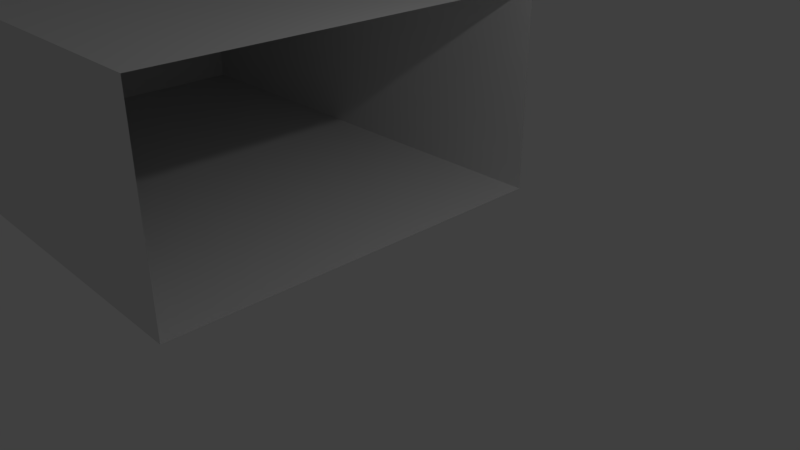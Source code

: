 # Source: BossRoom.blend  (saved by Blender 2.79.0; exported with 4.5.12 LTS)
import bpy
from mathutils import Matrix  # noqa: F401  (used for matrix-valued properties, if any)

bpy.ops.wm.read_factory_settings(use_empty=True)
scene = bpy.context.scene
scene.name = 'Scene'

# ---- collections
col_collection_1 = bpy.data.collections.new('Collection 1'); scene.collection.children.link(col_collection_1)

# ---- materials (node trees are filled in below, after node groups)
mat_tileset_gijs = bpy.data.materials.new('TileSet-Gijs')
mat_tileset_gijs.alpha_threshold = 0.0
mat_tileset_gijs.use_transparent_shadow = False
mat_tileset_gijs.roughness = 0.5
mat_tileset_gijs.line_color = (0.0, 0.0, 0.0, 1.0)
mat_door = bpy.data.materials.new('Door')
mat_door.alpha_threshold = 0.0
mat_door.use_transparent_shadow = False
mat_door.roughness = 0.5

# ---- material node trees

# ---- world
world_world = bpy.data.worlds.new('World'); scene.world = world_world
world_world.color = (0.05088, 0.05088, 0.05088)
world_world.use_sun_shadow = False
world_world.sun_shadow_jitter_overblur = 0.0
world_world.cycles.sampling_method = 'MANUAL'

# ---- cameras
cam_camera = bpy.data.cameras.new('Camera')
cam_camera.clip_end = 100.0
cam_camera.lens = 35.0
cam_camera.sensor_width = 32.0
cam_camera.sensor_height = 18.0
cam_camera.ortho_scale = 7.314
cam_camera.dof.focus_distance = 0.0
cam_camera.dof.aperture_fstop = 128.0

# ---- lights
light_lamp = bpy.data.lights.new('Lamp', 'POINT')
light_lamp.transmission_factor = 0.0
light_lamp.cutoff_distance = 30.0
light_lamp.energy = 100.0
light_lamp.shadow_buffer_clip_start = 1.001
light_lamp.shadow_soft_size = 0.1
light_lamp.shadow_maximum_resolution = 0.006
light_lamp.use_absolute_resolution = True

# ---- meshes
me_cube_001 = bpy.data.meshes.new('Cube.001')
me_cube_001.from_pydata([(-0.04984, -0.9938, -1.739e-05), (-0.04984, 0.006203, -1.739e-05), (-0.04984, 1.006, -1.739e-05), (-0.04984, 1.006, 1.0), (-0.04984, -0.9938, 1.0), (-0.04984, -0.9938, 2.0), (-0.04984, 0.006203, 2.0), (-0.04984, 1.006, 2.0), (-0.04984, 0.006203, 1.0)], [], [(4, 8, 6, 5), (8, 3, 7, 6), (0, 1, 8, 4), (1, 2, 3, 8)])
me_cube_001.polygons.foreach_set('material_index', [1, 1, 1, 1])
_uv = me_cube_001.uv_layers.new(name='UVMap')
_uv.uv.foreach_set('vector', [0.0003906, 0.3336, 0.4996, 0.3336, 0.4996, 0.6664, 0.0003906, 0.6664, 0.0003906, 0.0002604, 0.4996, 0.0002604, 0.4996, 0.3331, 0.0003906, 0.3331, 0.5004, 0.3336, 0.9996, 0.3336, 0.9996, 0.6664, 0.5004, 0.6664, 0.5004, 0.0002604, 0.9996, 0.0002604, 0.9996, 0.3331, 0.5004, 0.3331])
me_cube_001.materials.append(mat_tileset_gijs)
me_cube_001.materials.append(mat_door)
me_cube_001.use_remesh_preserve_volume = False
me_cube_001.use_remesh_preserve_attributes = False
me_cube_001.use_mirror_vertex_groups = False
me_cube_001.update()
me_cube = bpy.data.meshes.new('Cube')
me_cube.from_pydata([(0.0, 2.0, 0.0), (0.0, 3.0, 0.0), (-1.0, 3.0, 0.0), (-1.0, 2.0, 0.0), (0.0, 1.0, 0.0), (-7.0, -1.0, 0.0), (0.0, 0.0, 0.0), (-1.0, 1.0, 0.0), (0.0, -1.0, 0.0), (-1.0, 0.0, 0.0), (0.0, -2.0, 0.0), (-1.0, -1.0, 0.0), (0.0, -3.0, 0.0), (-1.0, -2.0, 0.0), (-7.0, 0.0, 0.0), (-1.0, -3.0, 0.0), (-2.0, -2.0, 0.0), (-2.0, -3.0, 0.0), (-3.0, -2.0, 0.0), (-3.0, -3.0, 0.0), (-4.0, -2.0, 0.0), (-4.0, -3.0, 0.0), (-5.0, -2.0, 0.0), (-5.0, -3.0, 0.0), (-6.0, -2.0, 0.0), (-6.0, -3.0, 0.0), (-7.0, -2.0, 0.0), (-7.0, -3.0, 0.0), (-8.0, -2.0, 0.0), (-8.0, -3.0, 0.0), (-8.0, -1.0, 0.0), (-7.0, 1.0, 0.0), (-8.0, 0.0, 0.0), (-7.0, 2.0, 0.0), (-8.0, 1.0, 0.0), (-7.0, 3.0, 0.0), (-8.0, 2.0, 0.0), (-6.0, 3.0, 0.0), (-8.0, 3.0, 0.0), (-6.0, 2.0, 0.0), (-5.0, 3.0, 0.0), (-5.0, 2.0, 0.0), (-4.0, 3.0, 0.0), (-4.0, 2.0, 0.0), (-3.0, 3.0, 0.0), (-3.0, 2.0, 0.0), (-2.0, 3.0, 0.0), (-2.0, 2.0, 0.0), (-2.0, 1.0, 0.0), (-4.0, 0.0, 0.0), (-6.0, -1.0, 0.0), (-3.0, 1.0, 0.0), (-4.0, 1.0, 0.0), (-5.0, 1.0, 0.0), (-6.0, 1.0, 0.0), (-6.0, 0.0, 0.0), (-5.0, 0.0, 0.0), (-5.0, -1.0, 0.0), (-4.0, -1.0, 0.0), (-2.0, -1.0, 0.0), (-3.0, -1.0, 0.0), (-3.0, 0.0, 0.0), (-2.0, 0.0, 0.0), (-2.0, 3.0, 2.0), (0.0, 3.0, 2.0), (0.0, 3.0, 1.0), (-1.0, 3.0, 1.0), (-5.0, 3.0, 1.0), (-2.0, 3.0, 1.0), (-3.0, 3.0, 1.0), (-3.0, 3.0, 2.0), (-1.0, 3.0, 2.0), (-7.0, 3.0, 1.0), (-4.0, 3.0, 1.0), (-4.0, 3.0, 2.0), (-7.0, 3.0, 3.0), (-6.0, 3.0, 1.0), (-5.0, 3.0, 2.0), (-6.0, 3.0, 2.0), (-6.0, 3.0, 3.0), (-8.0, 3.0, 1.0), (-7.0, 3.0, 2.0), (-8.0, 3.0, 2.0), (-4.0, 3.0, 3.0), (-3.0, 3.0, 3.0), (-5.0, 3.0, 3.0), (-2.0, 3.0, 3.0), (-8.0, 3.0, 3.0), (-1.0, 3.0, 3.0), (0.0, 3.0, 3.0), (-7.0, -3.0, 2.0), (-5.0, -3.0, 2.0), (0.0, -3.0, 1.0), (-1.0, -3.0, 1.0), (-1.0, -3.0, 3.0), (-2.0, -3.0, 1.0), (-3.0, -3.0, 1.0), (-4.0, -3.0, 1.0), (-5.0, -3.0, 1.0), (-6.0, -3.0, 1.0), (-7.0, -3.0, 1.0), (-8.0, -3.0, 1.0), (-8.0, -3.0, 2.0), (-6.0, -3.0, 2.0), (-3.0, -3.0, 3.0), (-4.0, -3.0, 3.0), (-4.0, -3.0, 2.0), (-3.0, -3.0, 2.0), (-2.0, -3.0, 2.0), (-1.0, -3.0, 2.0), (0.0, -3.0, 2.0), (0.0, -3.0, 3.0), (-2.0, -3.0, 3.0), (-5.0, -3.0, 3.0), (-6.0, -3.0, 3.0), (-7.0, -3.0, 3.0), (-8.0, -3.0, 3.0), (-8.0, -2.0, 3.0), (-8.0, -2.0, 2.0), (-8.0, -1.0, 3.0), (-8.0, 2.0, 1.0), (-8.0, 1.0, 1.0), (-1.0, -2.0, 3.0), (-8.0, -1.0, 1.0), (-8.0, -2.0, 1.0), (-8.0, -1.0, 2.0), (-8.0, 0.0, 2.0), (-8.0, 1.0, 2.0), (-8.0, 0.0, 3.0), (-8.0, 2.0, 2.0), (-8.0, 1.0, 3.0), (-2.0, -2.0, 3.0), (-8.0, 2.0, 3.0), (-1.0, -1.0, 3.0), (0.0, -1.0, 3.0), (0.0, -2.0, 3.0), (-3.0, -1.0, 3.0), (-7.0, -2.0, 3.0), (-5.0, -2.0, 3.0), (-3.0, -2.0, 3.0), (-4.0, -2.0, 3.0), (-4.0, -1.0, 3.0), (-6.0, -2.0, 3.0), (-5.0, -1.0, 3.0), (-2.0, -1.0, 3.0), (-6.0, -1.0, 3.0), (-7.0, -1.0, 3.0), (-7.0, 1.0, 3.0), (-7.0, 0.0, 3.0), (-7.0, 2.0, 3.0), (-4.0, 0.0, 3.0), (-6.0, 1.0, 3.0), (-6.0, 2.0, 3.0), (-6.0, 0.0, 3.0), (-5.0, 0.0, 3.0), (-3.0, 0.0, 3.0), (-2.0, 0.0, 3.0), (0.0, 0.0, 3.0), (-4.0, 1.0, 3.0), (-3.0, 1.0, 3.0), (-1.0, 0.0, 3.0), (-2.0, 1.0, 3.0), (-5.0, 2.0, 3.0), (-3.0, 2.0, 3.0), (-5.0, 1.0, 3.0), (-4.0, 2.0, 3.0), (-2.0, 2.0, 3.0), (-1.0, 2.0, 3.0), (0.0, 2.0, 3.0), (0.0, 1.0, 3.0), (-1.0, 1.0, 3.0)], [], [(0, 1, 2, 3), (4, 0, 3, 7), (6, 4, 7, 9), (8, 6, 9, 11), (10, 8, 11, 13), (12, 10, 13, 15), (15, 13, 16, 17), (17, 16, 18, 19), (19, 18, 20, 21), (21, 20, 22, 23), (23, 22, 24, 25), (25, 24, 26, 27), (27, 26, 28, 29), (26, 5, 30, 28), (5, 14, 32, 30), (14, 31, 34, 32), (31, 33, 36, 34), (33, 35, 38, 36), (39, 37, 35, 33), (41, 40, 37, 39), (43, 42, 40, 41), (45, 44, 42, 43), (47, 46, 44, 45), (3, 2, 46, 47), (7, 3, 47, 48), (48, 47, 45, 51), (51, 45, 43, 52), (52, 43, 41, 53), (53, 41, 39, 54), (54, 39, 33, 31), (55, 54, 31, 14), (50, 55, 14, 5), (24, 50, 5, 26), (57, 56, 55, 50), (56, 53, 54, 55), (22, 57, 50, 24), (20, 58, 57, 22), (58, 49, 56, 57), (49, 52, 53, 56), (61, 51, 52, 49), (60, 61, 49, 58), (16, 59, 60, 18), (59, 62, 61, 60), (18, 60, 58, 20), (62, 48, 51, 61), (9, 7, 48, 62), (11, 9, 62, 59), (13, 11, 59, 16), (2, 1, 65, 66), (46, 2, 66, 68), (44, 46, 68, 69), (69, 68, 63, 70), (68, 66, 71, 63), (66, 65, 64, 71), (73, 69, 70, 74), (42, 44, 69, 73), (40, 42, 73, 67), (67, 73, 74, 77), (76, 67, 77, 78), (37, 40, 67, 76), (35, 37, 76, 72), (72, 76, 78, 81), (80, 72, 81, 82), (38, 35, 72, 80), (81, 78, 79, 75), (78, 77, 85, 79), (82, 81, 75, 87), (77, 74, 83, 85), (74, 70, 84, 83), (70, 63, 86, 84), (63, 71, 88, 86), (71, 64, 89, 88), (15, 93, 92, 12), (17, 95, 93, 15), (19, 96, 95, 17), (21, 97, 96, 19), (23, 98, 97, 21), (25, 99, 98, 23), (27, 100, 99, 25), (29, 101, 100, 27), (101, 102, 90, 100), (100, 90, 103, 99), (99, 103, 91, 98), (97, 98, 91, 106), (96, 97, 106, 107), (95, 96, 107, 108), (93, 95, 108, 109), (92, 93, 109, 110), (110, 109, 94, 111), (109, 108, 112, 94), (108, 107, 104, 112), (107, 106, 105, 104), (106, 91, 113, 105), (91, 103, 114, 113), (103, 90, 115, 114), (90, 102, 116, 115), (36, 38, 80, 120), (34, 36, 120, 121), (104, 139, 131, 112), (112, 131, 122, 94), (28, 30, 123, 124), (29, 28, 124, 101), (101, 124, 118, 102), (102, 118, 117, 116), (118, 125, 119, 117), (125, 126, 128, 119), (126, 127, 130, 128), (127, 129, 132, 130), (129, 82, 87, 132), (120, 80, 82, 129), (121, 120, 129, 127), (94, 122, 135, 111), (122, 133, 134, 135), (124, 123, 125, 118), (105, 140, 139, 104), (140, 141, 136, 139), (138, 143, 141, 140), (142, 145, 143, 138), (114, 142, 138, 113), (115, 137, 142, 114), (116, 117, 137, 115), (113, 138, 140, 105), (131, 144, 133, 122), (139, 136, 144, 131), (137, 146, 145, 142), (117, 119, 146, 137), (119, 128, 148, 146), (128, 130, 147, 148), (130, 132, 149, 147), (132, 87, 75, 149), (149, 75, 79, 152), (147, 149, 152, 151), (148, 147, 151, 153), (146, 148, 153, 145), (145, 153, 154, 143), (143, 154, 150, 141), (141, 150, 155, 136), (136, 155, 156, 144), (133, 160, 157, 134), (144, 156, 160, 133), (150, 158, 159, 155), (154, 164, 158, 150), (153, 151, 164, 154), (151, 152, 162, 164), (152, 79, 85, 162), (162, 85, 83, 165), (165, 83, 84, 163), (163, 84, 86, 166), (166, 86, 88, 167), (167, 88, 89, 168), (170, 167, 168, 169), (160, 170, 169, 157), (156, 161, 170, 160), (155, 159, 161, 156), (161, 166, 167, 170), (159, 163, 166, 161), (158, 165, 163, 159), (164, 162, 165, 158)])
_uv = me_cube.uv_layers.new(name='UVMap')
_uv.uv.foreach_set('vector', [0.0003906, 0.0003906, 0.4996, 0.0003906, 0.4996, 0.4996, 0.0003906, 0.4996, 0.0003906, 0.0003906, 0.4996, 0.0003906, 0.4996, 0.4996, 0.0003906, 0.4996, 0.0003906, 0.0003906, 0.4996, 0.0003906, 0.4996, 0.4996, 0.0003906, 0.4996, 0.0003906, 0.0003906, 0.4996, 0.0003906, 0.4996, 0.4996, 0.0003906, 0.4996, 0.0003906, 0.0003906, 0.4996, 0.0003906, 0.4996, 0.4996, 0.0003906, 0.4996, 0.0003906, 0.0003906, 0.4996, 0.0003906, 0.4996, 0.4996, 0.0003906, 0.4996, 0.0003906, 0.0003906, 0.4996, 0.0003906, 0.4996, 0.4996, 0.0003906, 0.4996, 0.0003906, 0.0003906, 0.4996, 0.0003906, 0.4996, 0.4996, 0.0003906, 0.4996, 0.0003906, 0.0003906, 0.4996, 0.0003906, 0.4996, 0.4996, 0.0003906, 0.4996, 0.0003906, 0.0003906, 0.4996, 0.0003906, 0.4996, 0.4996, 0.0003906, 0.4996, 0.0003906, 0.0003906, 0.4996, 0.0003906, 0.4996, 0.4996, 0.0003906, 0.4996, 0.0003906, 0.0003906, 0.4996, 0.0003906, 0.4996, 0.4996, 0.0003906, 0.4996, 0.0003906, 0.0003906, 0.4996, 0.0003906, 0.4996, 0.4996, 0.0003906, 0.4996, 0.0003906, 0.0003906, 0.4996, 0.0003906, 0.4996, 0.4996, 0.0003906, 0.4996, 0.0003906, 0.0003906, 0.4996, 0.0003906, 0.4996, 0.4996, 0.0003906, 0.4996, 0.0003906, 0.0003906, 0.4996, 0.0003906, 0.4996, 0.4996, 0.0003906, 0.4996, 0.0003906, 0.0003906, 0.4996, 0.0003906, 0.4996, 0.4996, 0.0003906, 0.4996, 0.0003906, 0.0003906, 0.4996, 0.0003906, 0.4996, 0.4996, 0.0003906, 0.4996, 0.0003906, 0.0003906, 0.4996, 0.0003906, 0.4996, 0.4996, 0.0003906, 0.4996, 0.0003906, 0.0003906, 0.4996, 0.0003906, 0.4996, 0.4996, 0.0003906, 0.4996, 0.0003906, 0.0003906, 0.4996, 0.0003906, 0.4996, 0.4996, 0.0003906, 0.4996, 0.0003906, 0.0003906, 0.4996, 0.0003906, 0.4996, 0.4996, 0.0003906, 0.4996, 0.0003906, 0.0003906, 0.4996, 0.0003906, 0.4996, 0.4996, 0.0003906, 0.4996, 0.0003906, 0.0003906, 0.4996, 0.0003906, 0.4996, 0.4996, 0.0003906, 0.4996, 0.0003906, 0.0003906, 0.4996, 0.0003906, 0.4996, 0.4996, 0.0003906, 0.4996, 0.0003906, 0.0003906, 0.4996, 0.0003906, 0.4996, 0.4996, 0.0003906, 0.4996, 0.0003906, 0.0003906, 0.4996, 0.0003906, 0.4996, 0.4996, 0.0003906, 0.4996, 0.0003906, 0.0003906, 0.4996, 0.0003906, 0.4996, 0.4996, 0.0003906, 0.4996, 0.0003906, 0.0003906, 0.4996, 0.0003906, 0.4996, 0.4996, 0.0003906, 0.4996, 0.0003906, 0.0003906, 0.4996, 0.0003906, 0.4996, 0.4996, 0.0003906, 0.4996, 0.0003906, 0.0003906, 0.4996, 0.0003906, 0.4996, 0.4996, 0.0003906, 0.4996, 0.0003906, 0.0003906, 0.4996, 0.0003906, 0.4996, 0.4996, 0.0003906, 0.4996, 0.0003906, 0.0003906, 0.4996, 0.0003906, 0.4996, 0.4996, 0.0003906, 0.4996, 0.0003906, 0.0003906, 0.4996, 0.0003906, 0.4996, 0.4996, 0.0003906, 0.4996, 0.0003906, 0.0003906, 0.4996, 0.0003906, 0.4996, 0.4996, 0.0003906, 0.4996, 0.0003906, 0.0003906, 0.4996, 0.0003906, 0.4996, 0.4996, 0.0003906, 0.4996, 0.0003906, 0.0003906, 0.4996, 0.0003906, 0.4996, 0.4996, 0.0003906, 0.4996, 0.0003906, 0.0003906, 0.4996, 0.0003906, 0.4996, 0.4996, 0.0003906, 0.4996, 0.0003906, 0.0003906, 0.4996, 0.0003906, 0.4996, 0.4996, 0.0003906, 0.4996, 0.0003906, 0.0003906, 0.4996, 0.0003906, 0.4996, 0.4996, 0.0003906, 0.4996, 0.0003906, 0.0003906, 0.4996, 0.0003906, 0.4996, 0.4996, 0.0003906, 0.4996, 0.0003906, 0.0003906, 0.4996, 0.0003906, 0.4996, 0.4996, 0.0003906, 0.4996, 0.0003906, 0.0003906, 0.4996, 0.0003906, 0.4996, 0.4996, 0.0003906, 0.4996, 0.0003906, 0.0003906, 0.4996, 0.0003906, 0.4996, 0.4996, 0.0003906, 0.4996, 0.0003906, 0.0003906, 0.4996, 0.0003906, 0.4996, 0.4996, 0.0003906, 0.4996, 0.0003906, 0.0003906, 0.4996, 0.0003906, 0.4996, 0.4996, 0.0003906, 0.4996, 0.0003906, 0.0003906, 0.4996, 0.0003906, 0.4996, 0.4996, 0.0003906, 0.4996, 0.0003906, 0.0003906, 0.4996, 0.0003906, 0.4996, 0.4996, 0.0003906, 0.4996, 0.0003906, 0.5004, 0.4996, 0.5004, 0.4996, 0.9996, 0.0003906, 0.9996, 0.0003906, 0.5004, 0.4996, 0.5004, 0.4996, 0.9996, 0.0003906, 0.9996, 0.0003906, 0.5004, 0.4996, 0.5004, 0.4996, 0.9996, 0.0003906, 0.9996, 0.0003906, 0.5004, 0.4996, 0.5004, 0.4996, 0.9996, 0.0003906, 0.9996, 0.0003906, 0.5004, 0.4996, 0.5004, 0.4996, 0.9996, 0.0003906, 0.9996, 0.0003906, 0.5004, 0.4996, 0.5004, 0.4996, 0.9996, 0.0003906, 0.9996, 0.0003906, 0.5004, 0.4996, 0.5004, 0.4996, 0.9996, 0.0003906, 0.9996, 0.0003906, 0.5004, 0.4996, 0.5004, 0.4996, 0.9996, 0.0003906, 0.9996, 0.0003906, 0.5004, 0.4996, 0.5004, 0.4996, 0.9996, 0.0003906, 0.9996, 0.0003906, 0.5004, 0.4996, 0.5004, 0.4996, 0.9996, 0.0003906, 0.9996, 0.0003906, 0.5004, 0.4996, 0.5004, 0.4996, 0.9996, 0.0003906, 0.9996, 0.0003906, 0.5004, 0.4996, 0.5004, 0.4996, 0.9996, 0.0003906, 0.9996, 0.0003906, 0.5004, 0.4996, 0.5004, 0.4996, 0.9996, 0.0003906, 0.9996, 0.0003906, 0.5004, 0.4996, 0.5004, 0.4996, 0.9996, 0.0003906, 0.9996, 0.0003906, 0.5004, 0.4996, 0.5004, 0.4996, 0.9996, 0.0003906, 0.9996, 0.0003906, 0.5004, 0.4996, 0.5004, 0.4996, 0.9996, 0.0003906, 0.9996, 0.0003906, 0.5004, 0.4996, 0.5004, 0.4996, 0.9996, 0.0003906, 0.9996, 0.0003906, 0.5004, 0.4996, 0.5004, 0.4996, 0.9996, 0.0003906, 0.9996, 0.0003906, 0.5004, 0.4996, 0.5004, 0.4996, 0.9996, 0.0003906, 0.9996, 0.0003906, 0.5004, 0.4996, 0.5004, 0.4996, 0.9996, 0.0003906, 0.9996, 0.0003906, 0.5004, 0.4996, 0.5004, 0.4996, 0.9996, 0.0003906, 0.9996, 0.0003906, 0.5004, 0.4996, 0.5004, 0.4996, 0.9996, 0.0003906, 0.9996, 0.0003906, 0.5004, 0.4996, 0.5004, 0.4996, 0.9996, 0.0003906, 0.9996, 0.0003906, 0.5004, 0.4996, 0.5004, 0.4996, 0.9996, 0.0003906, 0.9996, 0.0003906, 0.5004, 0.0003906, 0.9996, 0.4996, 0.9996, 0.4996, 0.5004, 0.0003906, 0.5004, 0.0003906, 0.9996, 0.4996, 0.9996, 0.4996, 0.5004, 0.0003906, 0.5004, 0.0003906, 0.9996, 0.4996, 0.9996, 0.4996, 0.5004, 0.0003906, 0.5004, 0.0003906, 0.9996, 0.4996, 0.9996, 0.4996, 0.5004, 0.0003906, 0.5004, 0.0003906, 0.9996, 0.4996, 0.9996, 0.4996, 0.5004, 0.0003906, 0.5004, 0.0003906, 0.9996, 0.4996, 0.9996, 0.4996, 0.5004, 0.0003906, 0.5004, 0.0003906, 0.9996, 0.4996, 0.9996, 0.4996, 0.5004, 0.0003906, 0.5004, 0.0003906, 0.9996, 0.4996, 0.9996, 0.4996, 0.5004, 0.4996, 0.5004, 0.4996, 0.9996, 0.0003906, 0.9996, 0.0003906, 0.5004, 0.4996, 0.5004, 0.4996, 0.9996, 0.0003906, 0.9996, 0.0003906, 0.5004, 0.4996, 0.5004, 0.4996, 0.9996, 0.0003906, 0.9996, 0.0003906, 0.5004, 0.0003906, 0.5004, 0.4996, 0.5004, 0.4996, 0.9996, 0.0003906, 0.9996, 0.0003906, 0.5004, 0.4996, 0.5004, 0.4996, 0.9996, 0.0003906, 0.9996, 0.0003906, 0.5004, 0.4996, 0.5004, 0.4996, 0.9996, 0.0003906, 0.9996, 0.0003906, 0.5004, 0.4996, 0.5004, 0.4996, 0.9996, 0.0003906, 0.9996, 0.0003906, 0.5004, 0.4996, 0.5004, 0.4996, 0.9996, 0.0003906, 0.9996, 0.4996, 0.5004, 0.0003906, 0.5004, 0.0003906, 0.9996, 0.4996, 0.9996, 0.4996, 0.5004, 0.0003906, 0.5004, 0.0003906, 0.9996, 0.4996, 0.9996, 0.4996, 0.5004, 0.0003906, 0.5004, 0.0003906, 0.9996, 0.4996, 0.9996, 0.4996, 0.5004, 0.0003906, 0.5004, 0.0003906, 0.9996, 0.4996, 0.9996, 0.4996, 0.5004, 0.0003906, 0.5004, 0.0003906, 0.9996, 0.4996, 0.9996, 0.0003906, 0.5004, 0.4996, 0.5004, 0.4996, 0.9996, 0.0003906, 0.9996, 0.0003906, 0.5004, 0.4996, 0.5004, 0.4996, 0.9996, 0.0003906, 0.9996, 0.0003906, 0.5004, 0.4996, 0.5004, 0.4996, 0.9996, 0.0003906, 0.9996, 0.4996, 0.5004, 0.0003906, 0.5004, 0.0003906, 0.9996, 0.4996, 0.9996, 0.4996, 0.5004, 0.0003906, 0.5004, 0.0003906, 0.9996, 0.4996, 0.9996, 0.5004, 0.9996, 0.9996, 0.9996, 0.9996, 0.5004, 0.5004, 0.5004, 0.5004, 0.9996, 0.9996, 0.9996, 0.9996, 0.5004, 0.5004, 0.5004, 0.4996, 0.5004, 0.0003906, 0.5004, 0.0003906, 0.9996, 0.4996, 0.9996, 0.4996, 0.5004, 0.0003906, 0.5004, 0.0003906, 0.9996, 0.4996, 0.9996, 0.4996, 0.5004, 0.0003906, 0.5004, 0.0003906, 0.9996, 0.4996, 0.9996, 0.4996, 0.5004, 0.0003906, 0.5004, 0.0003906, 0.9996, 0.4996, 0.9996, 0.0003906, 0.5004, 0.4996, 0.5004, 0.4996, 0.9996, 0.0003906, 0.9996, 0.0003906, 0.5004, 0.4996, 0.5004, 0.4996, 0.9996, 0.0003906, 0.9996, 0.0003906, 0.5004, 0.4996, 0.5004, 0.4996, 0.9996, 0.0003906, 0.9996, 0.0003906, 0.5004, 0.4996, 0.5004, 0.4996, 0.9996, 0.0003906, 0.9996, 0.0003906, 0.5004, 0.4996, 0.5004, 0.4996, 0.9996, 0.0003906, 0.9996, 0.4996, 0.5004, 0.0003906, 0.5004, 0.0003906, 0.9996, 0.4996, 0.9996, 0.4996, 0.5004, 0.0003906, 0.5004, 0.0003906, 0.9996, 0.4996, 0.9996, 0.5004, 0.9996, 0.9996, 0.9996, 0.9996, 0.5004, 0.5004, 0.5004, 0.5004, 0.9996, 0.9996, 0.9996, 0.9996, 0.5004, 0.5004, 0.5004, 0.4996, 0.5004, 0.0003906, 0.5004, 0.0003906, 0.9996, 0.4996, 0.9996, 0.5004, 0.9996, 0.9996, 0.9996, 0.9996, 0.5004, 0.5004, 0.5004, 0.5004, 0.9996, 0.9996, 0.9996, 0.9996, 0.5004, 0.5004, 0.5004, 0.5004, 0.9996, 0.9996, 0.9996, 0.9996, 0.5004, 0.5004, 0.5004, 0.5004, 0.9996, 0.9996, 0.9996, 0.9996, 0.5004, 0.5004, 0.5004, 0.5004, 0.9996, 0.9996, 0.9996, 0.9996, 0.5004, 0.5004, 0.5004, 0.5004, 0.9996, 0.9996, 0.9996, 0.9996, 0.5004, 0.5004, 0.5004, 0.5004, 0.9996, 0.9996, 0.9996, 0.9996, 0.5004, 0.5004, 0.5004, 0.5004, 0.9996, 0.9996, 0.9996, 0.9996, 0.5004, 0.5004, 0.5004, 0.5004, 0.9996, 0.9996, 0.9996, 0.9996, 0.5004, 0.5004, 0.5004, 0.5004, 0.9996, 0.9996, 0.9996, 0.9996, 0.5004, 0.5004, 0.5004, 0.5004, 0.9996, 0.9996, 0.9996, 0.9996, 0.5004, 0.5004, 0.5004, 0.5004, 0.9996, 0.9996, 0.9996, 0.9996, 0.5004, 0.5004, 0.5004, 0.5004, 0.9996, 0.9996, 0.9996, 0.9996, 0.5004, 0.5004, 0.5004, 0.5004, 0.9996, 0.9996, 0.9996, 0.9996, 0.5004, 0.5004, 0.5004, 0.5004, 0.9996, 0.9996, 0.9996, 0.9996, 0.5004, 0.5004, 0.5004, 0.5004, 0.9996, 0.9996, 0.9996, 0.9996, 0.5004, 0.5004, 0.5004, 0.5004, 0.9996, 0.9996, 0.9996, 0.9996, 0.5004, 0.5004, 0.5004, 0.5004, 0.9996, 0.9996, 0.9996, 0.9996, 0.5004, 0.5004, 0.5004, 0.5004, 0.9996, 0.9996, 0.9996, 0.9996, 0.5004, 0.5004, 0.5004, 0.5004, 0.9996, 0.9996, 0.9996, 0.9996, 0.5004, 0.5004, 0.5004, 0.5004, 0.9996, 0.9996, 0.9996, 0.9996, 0.5004, 0.5004, 0.5004, 0.5004, 0.9996, 0.9996, 0.9996, 0.9996, 0.5004, 0.5004, 0.5004, 0.5004, 0.9996, 0.9996, 0.9996, 0.9996, 0.5004, 0.5004, 0.5004, 0.5004, 0.9996, 0.9996, 0.9996, 0.9996, 0.5004, 0.5004, 0.5004, 0.5004, 0.9996, 0.9996, 0.9996, 0.9996, 0.5004, 0.5004, 0.5004, 0.5004, 0.9996, 0.9996, 0.9996, 0.9996, 0.5004, 0.5004, 0.5004, 0.5004, 0.9996, 0.9996, 0.9996, 0.9996, 0.5004, 0.5004, 0.5004, 0.5004, 0.9996, 0.9996, 0.9996, 0.9996, 0.5004, 0.5004, 0.5004, 0.5004, 0.9996, 0.9996, 0.9996, 0.9996, 0.5004, 0.5004, 0.5004, 0.5004, 0.9996, 0.9996, 0.9996, 0.9996, 0.5004, 0.5004, 0.5004, 0.5004, 0.9996, 0.9996, 0.9996, 0.9996, 0.5004, 0.5004, 0.5004, 0.5004, 0.9996, 0.9996, 0.9996, 0.9996, 0.5004, 0.5004, 0.5004, 0.5004, 0.9996, 0.9996, 0.9996, 0.9996, 0.5004, 0.5004, 0.5004, 0.5004, 0.9996, 0.9996, 0.9996, 0.9996, 0.5004, 0.5004, 0.5004, 0.5004, 0.9996, 0.9996, 0.9996, 0.9996, 0.5004, 0.5004, 0.5004, 0.5004, 0.9996, 0.9996, 0.9996, 0.9996, 0.5004, 0.5004, 0.5004, 0.5004, 0.9996, 0.9996, 0.9996, 0.9996, 0.5004, 0.5004, 0.5004, 0.5004, 0.9996, 0.9996, 0.9996, 0.9996, 0.5004, 0.5004, 0.5004, 0.5004, 0.9996, 0.9996, 0.9996, 0.9996, 0.5004, 0.5004, 0.5004, 0.5004, 0.9996, 0.9996, 0.9996, 0.9996, 0.5004, 0.5004, 0.5004, 0.5004, 0.9996, 0.9996, 0.9996, 0.9996, 0.5004, 0.5004, 0.5004, 0.5004, 0.9996, 0.9996, 0.9996, 0.9996, 0.5004, 0.5004, 0.5004, 0.5004, 0.9996, 0.9996, 0.9996, 0.9996, 0.5004, 0.5004, 0.5004, 0.5004, 0.9996, 0.9996, 0.9996, 0.9996, 0.5004, 0.5004, 0.5004])
me_cube.materials.append(mat_tileset_gijs)
me_cube.materials.append(mat_door)
me_cube.use_remesh_preserve_volume = False
me_cube.use_remesh_preserve_attributes = False
me_cube.use_mirror_vertex_groups = False
me_cube.update()

# ---- objects
ob_cube_001 = bpy.data.objects.new('Cube.001', me_cube_001)
ob_cube = bpy.data.objects.new('Cube', me_cube)
ob_lamp = bpy.data.objects.new('Lamp', light_lamp)
ob_camera = bpy.data.objects.new('Camera', cam_camera)

# ---- transforms, parenting, visibility, modifiers, constraints
ob_cube_001.location = (-7.95, -0.006203, 1.739e-05)
ob_cube_001.lock_rotations_4d = False
ob_cube_001.empty_display_type = 'ARROWS'
ob_cube_001.hide_viewport = True
ob_cube_001.lineart.crease_threshold = 0.0
ob_cube.location = (0.0, 0.0, 0.0)
ob_cube.lock_rotations_4d = False
ob_cube.empty_display_type = 'ARROWS'
ob_cube.hide_viewport = True
ob_cube.lineart.crease_threshold = 0.0
ob_lamp.location = (4.076, 1.005, 5.904)
ob_lamp.rotation_euler = (0.6503, 0.05522, 1.866)
ob_lamp.lock_rotations_4d = False
ob_lamp.empty_display_type = 'ARROWS'
ob_lamp.color = (0.0, 0.0, 0.0, 0.0)
ob_lamp.lineart.crease_threshold = 0.0
ob_camera.location = (7.481, -6.508, 5.344)
ob_camera.rotation_euler = (1.109, 0.0, 0.8149)
ob_camera.lock_rotations_4d = False
ob_camera.empty_display_type = 'ARROWS'
ob_camera.color = (0.0, 0.0, 0.0, 0.0)
ob_camera.display_type = 'WIRE'
ob_camera.lineart.crease_threshold = 0.0

# ---- collection membership
col_collection_1.objects.link(ob_cube_001)
col_collection_1.objects.link(ob_cube)
col_collection_1.objects.link(ob_lamp)
col_collection_1.objects.link(ob_camera)

# ---- scene / render settings (as saved in the file)
scene.camera = ob_camera
scene.frame_start = 1; scene.frame_end = 250; scene.frame_set(1)
scene.render.engine = 'BLENDER_EEVEE_NEXT'
scene.render.resolution_percentage = 50
scene.render.dither_intensity = 0.0
scene.cycles.use_denoising = False
scene.cycles.samples = 128
scene.cycles.sampling_pattern = 'TABULATED_SOBOL'
scene.cycles.use_adaptive_sampling = False
scene.cycles.use_light_tree = False
scene.cycles.blur_glossy = 0.0
scene.cycles.sample_clamp_indirect = 0.0
scene.view_settings.view_transform = 'Standard'
bpy.context.view_layer.update()
